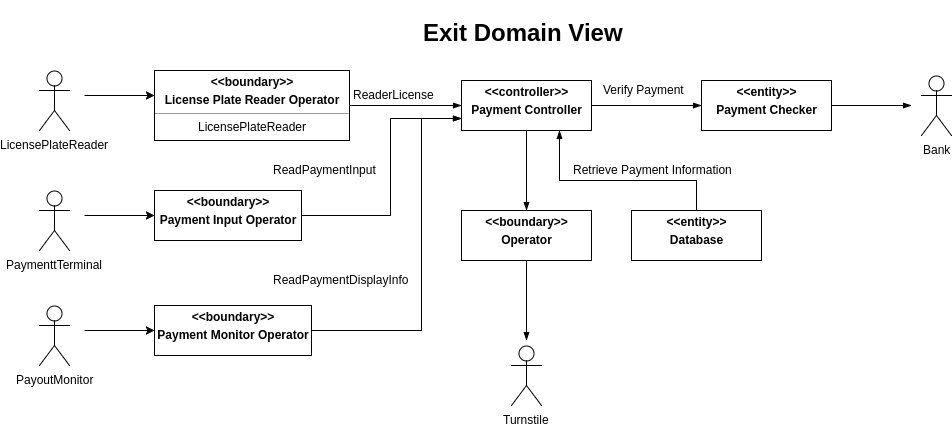

The diagram above was exported from draw.io. Its source (the exported page's mxGraphModel, read from the mxfile embedded in the PNG):
<mxGraphModel dx="872" dy="400" grid="1" gridSize="10" guides="1" tooltips="1" connect="1" arrows="1" fold="1" page="1" pageScale="1" pageWidth="1100" pageHeight="850" math="0" shadow="0">
  <root>
    <mxCell id="0" />
    <mxCell id="1" parent="0" />
    <mxCell id="2b114d720b37ba45-1" style="edgeStyle=orthogonalEdgeStyle;rounded=0;html=1;jettySize=auto;orthogonalLoop=1;" edge="1" parent="1">
      <mxGeometry x="103" y="185" as="geometry">
        <mxPoint x="173" y="185" as="targetPoint" />
        <mxPoint x="103" y="185" as="sourcePoint" />
      </mxGeometry>
    </mxCell>
    <mxCell id="2b114d720b37ba45-4" value="&lt;p style=&quot;margin: 0px ; margin-top: 4px ; text-align: center&quot;&gt;&lt;b&gt;&amp;lt;&amp;lt;boundary&amp;gt;&amp;gt;&lt;/b&gt;&lt;/p&gt;&lt;p style=&quot;margin: 0px ; margin-top: 4px ; text-align: center&quot;&gt;&lt;b&gt;License Plate Reader Operator&lt;/b&gt;&lt;/p&gt;&lt;hr size=&quot;1&quot;&gt;&lt;div style=&quot;text-align: center ; height: 2px&quot;&gt;LicensePlateReader&lt;/div&gt;" style="verticalAlign=top;align=left;overflow=fill;fontSize=12;fontFamily=Helvetica;html=1;" vertex="1" parent="1">
      <mxGeometry x="173" y="160" width="195" height="70" as="geometry" />
    </mxCell>
    <mxCell id="2b114d720b37ba45-16" value="&lt;p style=&quot;margin: 0px ; margin-top: 4px ; text-align: center&quot;&gt;&lt;b&gt;&amp;lt;&amp;lt;controller&amp;gt;&amp;gt;&lt;/b&gt;&lt;/p&gt;&lt;p style=&quot;margin: 0px ; margin-top: 4px ; text-align: center&quot;&gt;&lt;b&gt;Payment Controller&lt;/b&gt;&lt;/p&gt;&lt;div style=&quot;text-align: center ; height: 2px&quot;&gt;&lt;br&gt;&lt;/div&gt;" style="verticalAlign=top;align=left;overflow=fill;fontSize=12;fontFamily=Helvetica;html=1;" vertex="1" parent="1">
      <mxGeometry x="480" y="170" width="130" height="50" as="geometry" />
    </mxCell>
    <mxCell id="2b114d720b37ba45-12" value="LicensePlateReader" style="shape=umlActor;verticalLabelPosition=bottom;labelBackgroundColor=#ffffff;verticalAlign=top;html=1;" vertex="1" parent="1">
      <mxGeometry x="58" y="160" width="30" height="60" as="geometry" />
    </mxCell>
    <mxCell id="2b114d720b37ba45-33" value="&lt;p style=&quot;margin: 0px ; margin-top: 4px ; text-align: center&quot;&gt;&lt;b&gt;&amp;lt;&amp;lt;boundary&amp;gt;&amp;gt;&lt;/b&gt;&lt;/p&gt;&lt;p style=&quot;margin: 0px ; margin-top: 4px ; text-align: center&quot;&gt;&lt;b&gt;Operator&lt;/b&gt;&lt;/p&gt;&lt;div style=&quot;text-align: center ; height: 2px&quot;&gt;&lt;br&gt;&lt;/div&gt;" style="verticalAlign=top;align=left;overflow=fill;fontSize=12;fontFamily=Helvetica;html=1;" vertex="1" parent="1">
      <mxGeometry x="480" y="300" width="130" height="50" as="geometry" />
    </mxCell>
    <mxCell id="2b114d720b37ba45-40" value="&lt;p style=&quot;margin: 0px ; margin-top: 4px ; text-align: center&quot;&gt;&lt;b&gt;&amp;lt;&amp;lt;entity&amp;gt;&amp;gt;&lt;/b&gt;&lt;/p&gt;&lt;p style=&quot;margin: 0px ; margin-top: 4px ; text-align: center&quot;&gt;&lt;b&gt;Payment Checker&lt;/b&gt;&lt;/p&gt;&lt;div style=&quot;text-align: center ; height: 2px&quot;&gt;&lt;br&gt;&lt;/div&gt;" style="verticalAlign=top;align=left;overflow=fill;fontSize=12;fontFamily=Helvetica;html=1;" vertex="1" parent="1">
      <mxGeometry x="720" y="170" width="130" height="50" as="geometry" />
    </mxCell>
    <mxCell id="2b114d720b37ba45-15" value="&lt;h1&gt;Exit Domain View&lt;/h1&gt;" style="text;html=1;resizable=0;points=[];autosize=1;align=left;verticalAlign=top;spacingTop=-4;" vertex="1" parent="1">
      <mxGeometry x="440" y="90" width="220" height="50" as="geometry" />
    </mxCell>
    <mxCell id="2b114d720b37ba45-17" value="" style="edgeStyle=orthogonalEdgeStyle;rounded=0;html=1;endArrow=blockThin;endFill=1;jettySize=auto;orthogonalLoop=1;" edge="1" parent="1" source="2b114d720b37ba45-4" target="2b114d720b37ba45-16">
      <mxGeometry relative="1" as="geometry" />
    </mxCell>
    <mxCell id="2b114d720b37ba45-20" style="edgeStyle=orthogonalEdgeStyle;rounded=0;html=1;jettySize=auto;orthogonalLoop=1;" edge="1" parent="1">
      <mxGeometry x="103" y="305" as="geometry">
        <mxPoint x="173.0000000000001" y="305" as="targetPoint" />
        <mxPoint x="103.00000000000011" y="305" as="sourcePoint" />
      </mxGeometry>
    </mxCell>
    <mxCell id="2b114d720b37ba45-21" value="&lt;p style=&quot;margin: 0px ; margin-top: 4px ; text-align: center&quot;&gt;&lt;b&gt;&amp;lt;&amp;lt;boundary&amp;gt;&amp;gt;&lt;/b&gt;&lt;/p&gt;&lt;p style=&quot;margin: 0px ; margin-top: 4px ; text-align: center&quot;&gt;&lt;b&gt;Payment Input Operator&lt;/b&gt;&lt;/p&gt;&lt;div style=&quot;text-align: center ; height: 2px&quot;&gt;&lt;br&gt;&lt;/div&gt;" style="verticalAlign=top;align=left;overflow=fill;fontSize=12;fontFamily=Helvetica;html=1;" vertex="1" parent="1">
      <mxGeometry x="173" y="280" width="147" height="50" as="geometry" />
    </mxCell>
    <mxCell id="2b114d720b37ba45-22" value="PaymenttTerminal" style="shape=umlActor;verticalLabelPosition=bottom;labelBackgroundColor=#ffffff;verticalAlign=top;html=1;" vertex="1" parent="1">
      <mxGeometry x="58" y="280" width="30" height="60" as="geometry" />
    </mxCell>
    <mxCell id="2b114d720b37ba45-24" value="" style="edgeStyle=orthogonalEdgeStyle;rounded=0;html=1;endArrow=blockThin;endFill=1;jettySize=auto;orthogonalLoop=1;entryX=0;entryY=0.75;" edge="1" parent="1" source="2b114d720b37ba45-21" target="2b114d720b37ba45-16">
      <mxGeometry relative="1" as="geometry">
        <mxPoint x="448" y="305" as="targetPoint" />
        <Array as="points">
          <mxPoint x="409" y="305" />
          <mxPoint x="409" y="208" />
        </Array>
      </mxGeometry>
    </mxCell>
    <mxCell id="2b114d720b37ba45-25" value="ReaderLicense" style="text;html=1;resizable=0;points=[];autosize=1;align=left;verticalAlign=top;spacingTop=-4;" vertex="1" parent="1">
      <mxGeometry x="370" y="175" width="100" height="20" as="geometry" />
    </mxCell>
    <mxCell id="2b114d720b37ba45-26" value="ReadPaymentInput" style="text;html=1;resizable=0;points=[];autosize=1;align=left;verticalAlign=top;spacingTop=-4;" vertex="1" parent="1">
      <mxGeometry x="290" y="250" width="120" height="20" as="geometry" />
    </mxCell>
    <mxCell id="2b114d720b37ba45-27" style="edgeStyle=orthogonalEdgeStyle;rounded=0;html=1;jettySize=auto;orthogonalLoop=1;" edge="1" parent="1">
      <mxGeometry x="103" y="420" as="geometry">
        <mxPoint x="173.0000000000001" y="420" as="targetPoint" />
        <mxPoint x="103.00000000000011" y="420" as="sourcePoint" />
      </mxGeometry>
    </mxCell>
    <mxCell id="2b114d720b37ba45-28" value="&lt;p style=&quot;margin: 0px ; margin-top: 4px ; text-align: center&quot;&gt;&lt;b&gt;&amp;lt;&amp;lt;boundary&amp;gt;&amp;gt;&lt;/b&gt;&lt;/p&gt;&lt;p style=&quot;margin: 0px ; margin-top: 4px ; text-align: center&quot;&gt;&lt;b&gt;Payment Monitor Operator&lt;/b&gt;&lt;/p&gt;&lt;div style=&quot;text-align: center ; height: 2px&quot;&gt;&lt;br&gt;&lt;/div&gt;" style="verticalAlign=top;align=left;overflow=fill;fontSize=12;fontFamily=Helvetica;html=1;" vertex="1" parent="1">
      <mxGeometry x="173" y="395" width="157" height="50" as="geometry" />
    </mxCell>
    <mxCell id="2b114d720b37ba45-29" value="PayoutMonitor" style="shape=umlActor;verticalLabelPosition=bottom;labelBackgroundColor=#ffffff;verticalAlign=top;html=1;" vertex="1" parent="1">
      <mxGeometry x="58" y="395" width="30" height="60" as="geometry" />
    </mxCell>
    <mxCell id="2b114d720b37ba45-31" value="" style="edgeStyle=orthogonalEdgeStyle;rounded=0;html=1;endArrow=blockThin;endFill=1;jettySize=auto;orthogonalLoop=1;entryX=0;entryY=0.75;" edge="1" parent="1" source="2b114d720b37ba45-28" target="2b114d720b37ba45-16">
      <mxGeometry relative="1" as="geometry">
        <mxPoint x="410" y="420" as="targetPoint" />
        <Array as="points">
          <mxPoint x="440" y="420" />
          <mxPoint x="440" y="208" />
        </Array>
      </mxGeometry>
    </mxCell>
    <mxCell id="2b114d720b37ba45-32" value="ReadPaymentDisplayInfo" style="text;html=1;resizable=0;points=[];autosize=1;align=left;verticalAlign=top;spacingTop=-4;" vertex="1" parent="1">
      <mxGeometry x="290" y="360" width="150" height="20" as="geometry" />
    </mxCell>
    <mxCell id="2b114d720b37ba45-34" value="" style="edgeStyle=orthogonalEdgeStyle;rounded=0;html=1;endArrow=blockThin;endFill=1;jettySize=auto;orthogonalLoop=1;" edge="1" parent="1" source="2b114d720b37ba45-16" target="2b114d720b37ba45-33">
      <mxGeometry relative="1" as="geometry" />
    </mxCell>
    <mxCell id="2b114d720b37ba45-36" value="" style="edgeStyle=orthogonalEdgeStyle;rounded=0;html=1;endArrow=blockThin;endFill=1;jettySize=auto;orthogonalLoop=1;" edge="1" parent="1" source="2b114d720b37ba45-33">
      <mxGeometry relative="1" as="geometry">
        <mxPoint x="545" y="430" as="targetPoint" />
      </mxGeometry>
    </mxCell>
    <mxCell id="2b114d720b37ba45-37" value="Turnstile" style="shape=umlActor;verticalLabelPosition=bottom;labelBackgroundColor=#ffffff;verticalAlign=top;html=1;" vertex="1" parent="1">
      <mxGeometry x="530" y="435" width="30" height="60" as="geometry" />
    </mxCell>
    <mxCell id="2b114d720b37ba45-41" value="" style="edgeStyle=orthogonalEdgeStyle;rounded=0;html=1;endArrow=blockThin;endFill=1;jettySize=auto;orthogonalLoop=1;" edge="1" parent="1" source="2b114d720b37ba45-16" target="2b114d720b37ba45-40">
      <mxGeometry relative="1" as="geometry" />
    </mxCell>
    <mxCell id="2b114d720b37ba45-42" value="Verify Payment" style="text;html=1;resizable=0;points=[];autosize=1;align=left;verticalAlign=top;spacingTop=-4;" vertex="1" parent="1">
      <mxGeometry x="620" y="170" width="100" height="20" as="geometry" />
    </mxCell>
    <mxCell id="2b114d720b37ba45-44" value="" style="edgeStyle=orthogonalEdgeStyle;rounded=0;html=1;endArrow=blockThin;endFill=1;jettySize=auto;orthogonalLoop=1;" edge="1" parent="1" source="2b114d720b37ba45-40">
      <mxGeometry relative="1" as="geometry">
        <mxPoint x="930" y="195" as="targetPoint" />
      </mxGeometry>
    </mxCell>
    <mxCell id="2b114d720b37ba45-45" value="Bank" style="shape=umlActor;verticalLabelPosition=bottom;labelBackgroundColor=#ffffff;verticalAlign=top;html=1;" vertex="1" parent="1">
      <mxGeometry x="940" y="165" width="30" height="60" as="geometry" />
    </mxCell>
    <mxCell id="2b114d720b37ba45-50" value="&lt;p style=&quot;margin: 0px ; margin-top: 4px ; text-align: center&quot;&gt;&lt;b&gt;&amp;lt;&amp;lt;entity&amp;gt;&amp;gt;&lt;/b&gt;&lt;/p&gt;&lt;p style=&quot;margin: 0px ; margin-top: 4px ; text-align: center&quot;&gt;&lt;b&gt;Database&lt;/b&gt;&lt;/p&gt;&lt;div style=&quot;text-align: center ; height: 2px&quot;&gt;&lt;br&gt;&lt;/div&gt;" style="verticalAlign=top;align=left;overflow=fill;fontSize=12;fontFamily=Helvetica;html=1;" vertex="1" parent="1">
      <mxGeometry x="650" y="300" width="130" height="50" as="geometry" />
    </mxCell>
    <mxCell id="2b114d720b37ba45-53" value="" style="edgeStyle=orthogonalEdgeStyle;rounded=0;html=1;endArrow=blockThin;endFill=1;jettySize=auto;orthogonalLoop=1;entryX=0.75;entryY=1;" edge="1" parent="1" source="2b114d720b37ba45-50" target="2b114d720b37ba45-16">
      <mxGeometry relative="1" as="geometry">
        <mxPoint x="715" y="220" as="targetPoint" />
        <Array as="points">
          <mxPoint x="715" y="270" />
          <mxPoint x="578" y="270" />
        </Array>
      </mxGeometry>
    </mxCell>
    <mxCell id="2b114d720b37ba45-54" value="Retrieve Payment Information" style="text;html=1;resizable=0;points=[];autosize=1;align=left;verticalAlign=top;spacingTop=-4;" vertex="1" parent="1">
      <mxGeometry x="590" y="250" width="180" height="20" as="geometry" />
    </mxCell>
  </root>
</mxGraphModel>